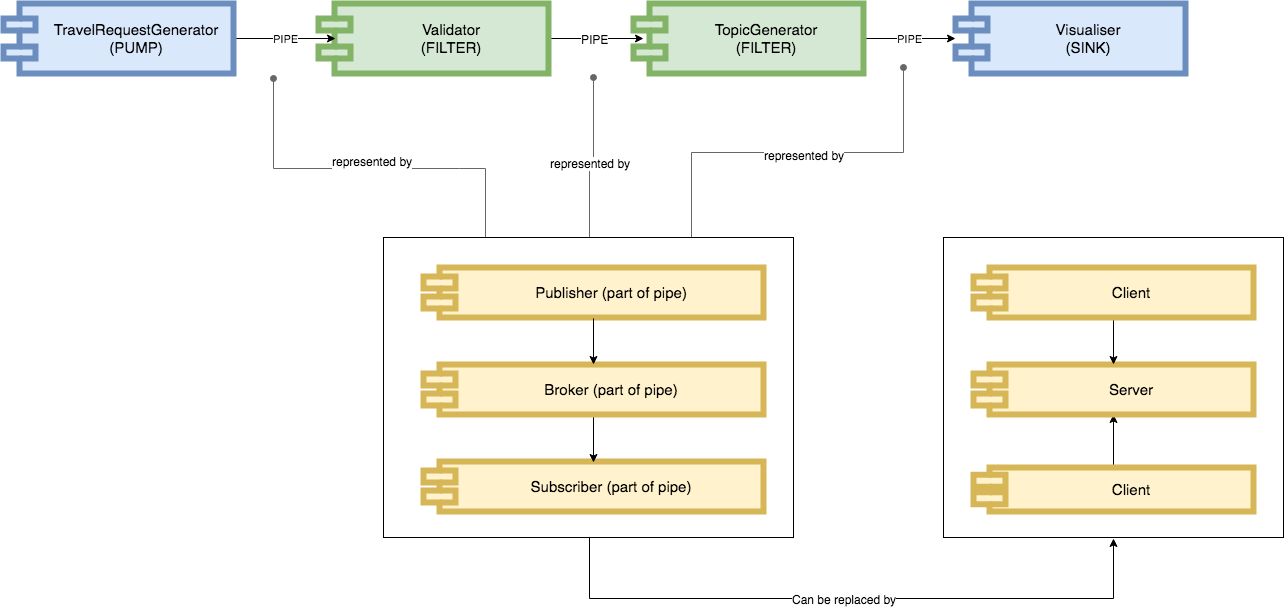

The diagram above was exported from draw.io. Its source (the exported page's mxGraphModel, read from the mxfile embedded in the PNG):
<mxGraphModel dx="1848" dy="2047" grid="1" gridSize="10" guides="1" tooltips="1" connect="1" arrows="1" fold="1" page="1" pageScale="1" pageWidth="827" pageHeight="1169" math="0" shadow="0">
  <root>
    <mxCell id="lJqadNi5NllJwS8UZ6d6-0" />
    <mxCell id="lJqadNi5NllJwS8UZ6d6-1" parent="lJqadNi5NllJwS8UZ6d6-0" />
    <mxCell id="YXt-o5O_zBnRIMeRDSgK-20" style="edgeStyle=orthogonalEdgeStyle;rounded=0;orthogonalLoop=1;jettySize=auto;html=1;exitX=0.25;exitY=0;exitDx=0;exitDy=0;fillColor=#f5f5f5;strokeColor=#666666;endArrow=oval;endFill=1;" edge="1" parent="lJqadNi5NllJwS8UZ6d6-1" source="YXt-o5O_zBnRIMeRDSgK-19">
      <mxGeometry relative="1" as="geometry">
        <mxPoint x="280" y="-1019" as="targetPoint" />
        <Array as="points">
          <mxPoint x="466" y="-929" />
          <mxPoint x="280" y="-929" />
          <mxPoint x="280" y="-999" />
        </Array>
      </mxGeometry>
    </mxCell>
    <mxCell id="YXt-o5O_zBnRIMeRDSgK-23" value="represented by" style="text;html=1;align=center;verticalAlign=middle;resizable=0;points=[];;labelBackgroundColor=#ffffff;" vertex="1" connectable="0" parent="YXt-o5O_zBnRIMeRDSgK-20">
      <mxGeometry x="-0.0058" y="-8" relative="1" as="geometry">
        <mxPoint as="offset" />
      </mxGeometry>
    </mxCell>
    <mxCell id="YXt-o5O_zBnRIMeRDSgK-21" style="edgeStyle=orthogonalEdgeStyle;rounded=0;orthogonalLoop=1;jettySize=auto;html=1;exitX=0.5;exitY=0;exitDx=0;exitDy=0;fillColor=#f5f5f5;strokeColor=#666666;endArrow=oval;endFill=1;" edge="1" parent="lJqadNi5NllJwS8UZ6d6-1" source="YXt-o5O_zBnRIMeRDSgK-19">
      <mxGeometry relative="1" as="geometry">
        <mxPoint x="600" y="-1020" as="targetPoint" />
      </mxGeometry>
    </mxCell>
    <mxCell id="YXt-o5O_zBnRIMeRDSgK-24" value="represented by" style="text;html=1;align=center;verticalAlign=middle;resizable=0;points=[];;labelBackgroundColor=#ffffff;" vertex="1" connectable="0" parent="YXt-o5O_zBnRIMeRDSgK-21">
      <mxGeometry x="-0.0807" relative="1" as="geometry">
        <mxPoint as="offset" />
      </mxGeometry>
    </mxCell>
    <mxCell id="YXt-o5O_zBnRIMeRDSgK-22" style="edgeStyle=orthogonalEdgeStyle;rounded=0;orthogonalLoop=1;jettySize=auto;html=1;exitX=0.75;exitY=0;exitDx=0;exitDy=0;fillColor=#f5f5f5;strokeColor=#666666;endArrow=oval;endFill=1;" edge="1" parent="lJqadNi5NllJwS8UZ6d6-1" source="YXt-o5O_zBnRIMeRDSgK-19">
      <mxGeometry relative="1" as="geometry">
        <mxPoint x="910" y="-1030" as="targetPoint" />
      </mxGeometry>
    </mxCell>
    <mxCell id="YXt-o5O_zBnRIMeRDSgK-25" value="represented by" style="text;html=1;align=center;verticalAlign=middle;resizable=0;points=[];;labelBackgroundColor=#ffffff;" vertex="1" connectable="0" parent="YXt-o5O_zBnRIMeRDSgK-22">
      <mxGeometry x="0.0319" y="-2" relative="1" as="geometry">
        <mxPoint as="offset" />
      </mxGeometry>
    </mxCell>
    <mxCell id="YXt-o5O_zBnRIMeRDSgK-38" style="edgeStyle=orthogonalEdgeStyle;rounded=0;orthogonalLoop=1;jettySize=auto;html=1;entryX=0.5;entryY=1;entryDx=0;entryDy=0;endArrow=classic;endFill=1;" edge="1" parent="lJqadNi5NllJwS8UZ6d6-1" source="YXt-o5O_zBnRIMeRDSgK-19" target="YXt-o5O_zBnRIMeRDSgK-27">
      <mxGeometry relative="1" as="geometry">
        <Array as="points">
          <mxPoint x="596" y="-499" />
          <mxPoint x="1120" y="-499" />
        </Array>
      </mxGeometry>
    </mxCell>
    <mxCell id="YXt-o5O_zBnRIMeRDSgK-39" value="Can be replaced by" style="text;html=1;align=center;verticalAlign=middle;resizable=0;points=[];;labelBackgroundColor=#ffffff;" vertex="1" connectable="0" parent="YXt-o5O_zBnRIMeRDSgK-38">
      <mxGeometry x="-0.0233" relative="1" as="geometry">
        <mxPoint x="1" as="offset" />
      </mxGeometry>
    </mxCell>
    <mxCell id="YXt-o5O_zBnRIMeRDSgK-19" value="" style="rounded=0;whiteSpace=wrap;html=1;" vertex="1" parent="lJqadNi5NllJwS8UZ6d6-1">
      <mxGeometry x="390" y="-860" width="410" height="300" as="geometry" />
    </mxCell>
    <mxCell id="YXt-o5O_zBnRIMeRDSgK-6" style="edgeStyle=orthogonalEdgeStyle;rounded=0;orthogonalLoop=1;jettySize=auto;html=1;entryX=0.043;entryY=0.5;entryDx=0;entryDy=0;entryPerimeter=0;" edge="1" parent="lJqadNi5NllJwS8UZ6d6-1" source="YXt-o5O_zBnRIMeRDSgK-1" target="YXt-o5O_zBnRIMeRDSgK-2">
      <mxGeometry relative="1" as="geometry" />
    </mxCell>
    <mxCell id="YXt-o5O_zBnRIMeRDSgK-9" value="PIPE" style="text;html=1;align=center;verticalAlign=middle;resizable=0;points=[];;labelBackgroundColor=#ffffff;" vertex="1" connectable="0" parent="YXt-o5O_zBnRIMeRDSgK-6">
      <mxGeometry x="-0.0526" relative="1" as="geometry">
        <mxPoint x="-1" as="offset" />
      </mxGeometry>
    </mxCell>
    <mxCell id="YXt-o5O_zBnRIMeRDSgK-1" value="Validator&#10;(FILTER)" style="shape=component;align=center;spacingLeft=36;strokeWidth=6;fontSize=15;fillColor=#d5e8d4;strokeColor=#82b366;" vertex="1" parent="lJqadNi5NllJwS8UZ6d6-1">
      <mxGeometry x="325" y="-1094" width="230" height="70" as="geometry" />
    </mxCell>
    <mxCell id="YXt-o5O_zBnRIMeRDSgK-7" value="PIPE" style="edgeStyle=orthogonalEdgeStyle;rounded=0;orthogonalLoop=1;jettySize=auto;html=1;" edge="1" parent="lJqadNi5NllJwS8UZ6d6-1" source="YXt-o5O_zBnRIMeRDSgK-2" target="YXt-o5O_zBnRIMeRDSgK-3">
      <mxGeometry relative="1" as="geometry" />
    </mxCell>
    <mxCell id="YXt-o5O_zBnRIMeRDSgK-2" value="TopicGenerator&#10;(FILTER)" style="shape=component;align=center;spacingLeft=36;strokeWidth=6;fontSize=15;fillColor=#d5e8d4;strokeColor=#82b366;" vertex="1" parent="lJqadNi5NllJwS8UZ6d6-1">
      <mxGeometry x="640" y="-1094" width="230" height="70" as="geometry" />
    </mxCell>
    <mxCell id="YXt-o5O_zBnRIMeRDSgK-3" value="Visualiser&#10;(SINK)" style="shape=component;align=center;spacingLeft=36;strokeWidth=6;fontSize=15;fillColor=#dae8fc;strokeColor=#6c8ebf;" vertex="1" parent="lJqadNi5NllJwS8UZ6d6-1">
      <mxGeometry x="962" y="-1094" width="230" height="70" as="geometry" />
    </mxCell>
    <mxCell id="YXt-o5O_zBnRIMeRDSgK-5" value="PIPE" style="edgeStyle=orthogonalEdgeStyle;rounded=0;orthogonalLoop=1;jettySize=auto;html=1;entryX=0.074;entryY=0.5;entryDx=0;entryDy=0;entryPerimeter=0;" edge="1" parent="lJqadNi5NllJwS8UZ6d6-1" source="YXt-o5O_zBnRIMeRDSgK-4" target="YXt-o5O_zBnRIMeRDSgK-1">
      <mxGeometry relative="1" as="geometry" />
    </mxCell>
    <mxCell id="YXt-o5O_zBnRIMeRDSgK-4" value="TravelRequestGenerator&#10;(PUMP)" style="shape=component;align=center;spacingLeft=36;strokeWidth=6;fontSize=15;fillColor=#dae8fc;strokeColor=#6c8ebf;" vertex="1" parent="lJqadNi5NllJwS8UZ6d6-1">
      <mxGeometry x="10" y="-1094" width="230" height="70" as="geometry" />
    </mxCell>
    <mxCell id="YXt-o5O_zBnRIMeRDSgK-11" value="Publisher (part of pipe)" style="shape=component;align=center;spacingLeft=36;strokeWidth=6;fontSize=15;fillColor=#fff2cc;strokeColor=#d6b656;" vertex="1" parent="lJqadNi5NllJwS8UZ6d6-1">
      <mxGeometry x="430" y="-830" width="340" height="50" as="geometry" />
    </mxCell>
    <mxCell id="YXt-o5O_zBnRIMeRDSgK-12" value="Subscriber (part of pipe)" style="shape=component;align=center;spacingLeft=36;strokeWidth=6;fontSize=15;fillColor=#fff2cc;strokeColor=#d6b656;" vertex="1" parent="lJqadNi5NllJwS8UZ6d6-1">
      <mxGeometry x="430" y="-636" width="340" height="50" as="geometry" />
    </mxCell>
    <mxCell id="YXt-o5O_zBnRIMeRDSgK-17" style="edgeStyle=orthogonalEdgeStyle;rounded=0;orthogonalLoop=1;jettySize=auto;html=1;exitX=0.5;exitY=1;exitDx=0;exitDy=0;entryX=0.5;entryY=0;entryDx=0;entryDy=0;" edge="1" parent="lJqadNi5NllJwS8UZ6d6-1" source="YXt-o5O_zBnRIMeRDSgK-13" target="YXt-o5O_zBnRIMeRDSgK-12">
      <mxGeometry relative="1" as="geometry" />
    </mxCell>
    <mxCell id="YXt-o5O_zBnRIMeRDSgK-13" value="Broker (part of pipe)" style="shape=component;align=center;spacingLeft=36;strokeWidth=6;fontSize=15;fillColor=#fff2cc;strokeColor=#d6b656;" vertex="1" parent="lJqadNi5NllJwS8UZ6d6-1">
      <mxGeometry x="430" y="-733" width="340" height="50" as="geometry" />
    </mxCell>
    <mxCell id="YXt-o5O_zBnRIMeRDSgK-16" style="edgeStyle=orthogonalEdgeStyle;rounded=0;orthogonalLoop=1;jettySize=auto;html=1;exitX=0.5;exitY=1;exitDx=0;exitDy=0;entryX=0.5;entryY=0;entryDx=0;entryDy=0;" edge="1" parent="lJqadNi5NllJwS8UZ6d6-1" source="YXt-o5O_zBnRIMeRDSgK-11" target="YXt-o5O_zBnRIMeRDSgK-13">
      <mxGeometry relative="1" as="geometry" />
    </mxCell>
    <mxCell id="YXt-o5O_zBnRIMeRDSgK-27" value="" style="rounded=0;whiteSpace=wrap;html=1;" vertex="1" parent="lJqadNi5NllJwS8UZ6d6-1">
      <mxGeometry x="950" y="-860" width="340" height="300" as="geometry" />
    </mxCell>
    <mxCell id="YXt-o5O_zBnRIMeRDSgK-37" style="edgeStyle=orthogonalEdgeStyle;rounded=0;orthogonalLoop=1;jettySize=auto;html=1;exitX=0.5;exitY=0;exitDx=0;exitDy=0;entryX=0.5;entryY=1;entryDx=0;entryDy=0;endArrow=classic;endFill=1;" edge="1" parent="lJqadNi5NllJwS8UZ6d6-1" source="YXt-o5O_zBnRIMeRDSgK-29" target="YXt-o5O_zBnRIMeRDSgK-31">
      <mxGeometry relative="1" as="geometry" />
    </mxCell>
    <mxCell id="YXt-o5O_zBnRIMeRDSgK-29" value="Client" style="shape=component;align=center;spacingLeft=36;strokeWidth=6;fontSize=15;fillColor=#fff2cc;strokeColor=#d6b656;" vertex="1" parent="lJqadNi5NllJwS8UZ6d6-1">
      <mxGeometry x="980" y="-630" width="280" height="44" as="geometry" />
    </mxCell>
    <mxCell id="YXt-o5O_zBnRIMeRDSgK-31" value="Server" style="shape=component;align=center;spacingLeft=36;strokeWidth=6;fontSize=15;fillColor=#fff2cc;strokeColor=#d6b656;" vertex="1" parent="lJqadNi5NllJwS8UZ6d6-1">
      <mxGeometry x="980" y="-733" width="280" height="50" as="geometry" />
    </mxCell>
    <mxCell id="YXt-o5O_zBnRIMeRDSgK-35" style="edgeStyle=orthogonalEdgeStyle;rounded=0;orthogonalLoop=1;jettySize=auto;html=1;exitX=0.5;exitY=1;exitDx=0;exitDy=0;entryX=0.5;entryY=0;entryDx=0;entryDy=0;endArrow=classic;endFill=1;" edge="1" parent="lJqadNi5NllJwS8UZ6d6-1" source="YXt-o5O_zBnRIMeRDSgK-33" target="YXt-o5O_zBnRIMeRDSgK-31">
      <mxGeometry relative="1" as="geometry" />
    </mxCell>
    <mxCell id="YXt-o5O_zBnRIMeRDSgK-33" value="Client" style="shape=component;align=center;spacingLeft=36;strokeWidth=6;fontSize=15;fillColor=#fff2cc;strokeColor=#d6b656;" vertex="1" parent="lJqadNi5NllJwS8UZ6d6-1">
      <mxGeometry x="980" y="-830" width="280" height="50" as="geometry" />
    </mxCell>
  </root>
</mxGraphModel>